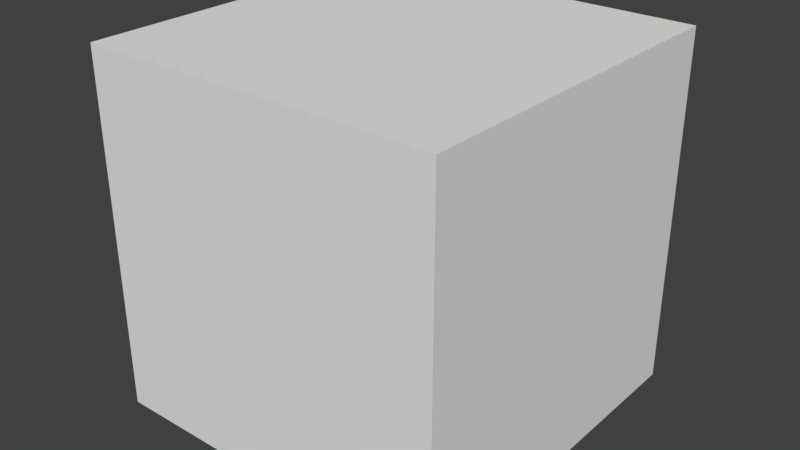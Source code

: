 # Source: BlenderBlock.blend  (saved by Blender 2.79.0; exported with 4.5.12 LTS)
import bpy
from mathutils import Matrix  # noqa: F401  (used for matrix-valued properties, if any)

bpy.ops.wm.read_factory_settings(use_empty=True)
scene = bpy.context.scene
scene.name = 'Scene'

# ---- collections
col_collection_1 = bpy.data.collections.new('Collection 1'); scene.collection.children.link(col_collection_1)

# ---- materials (node trees are filled in below, after node groups)
mat_layout = bpy.data.materials.new('Layout')
mat_layout.alpha_threshold = 0.0
mat_layout.use_transparent_shadow = False
mat_layout.preview_render_type = 'CUBE'
mat_layout.roughness = 0.5

# ---- material node trees

# ---- world
world_world = bpy.data.worlds.new('World'); scene.world = world_world
world_world.color = (0.05088, 0.05088, 0.05088)
world_world.use_sun_shadow = False
world_world.sun_shadow_jitter_overblur = 0.0
world_world.cycles.sampling_method = 'MANUAL'

# ---- meshes
me_cube = bpy.data.meshes.new('Cube')
me_cube.from_pydata([(1.0, -1.0, -1.0), (1.0, 1.0, -1.0), (1.0, -1.0, 1.0), (1.0, 1.0, 1.0), (-1.0, -1.0, -1.0), (-1.0, 1.0, -1.0), (-1.0, -1.0, 1.0), (-1.0, 1.0, 1.0)], [], [(0, 1, 3, 2), (2, 3, 7, 6), (6, 7, 5, 4), (4, 5, 1, 0), (2, 6, 4, 0), (7, 3, 1, 5)])
_uv = me_cube.uv_layers.new(name='UVMap')
_uv.uv.foreach_set('vector', [0.25, 0.5, 0.25, 0.75, 0.0, 0.75, 0.0, 0.5, 0.5, 0.0, 0.5, 0.25, 0.25, 0.25, 0.25, 0.0, 0.75, 0.5, 0.75, 0.75, 0.5, 0.75, 0.5, 0.5, 0.5, 0.5, 0.5, 0.75, 0.25, 0.75, 0.25, 0.5, 0.5, 0.5, 0.25, 0.5, 0.25, 0.25, 0.5, 0.25, 0.5, 1.0, 0.25, 1.0, 0.25, 0.75, 0.5, 0.75])
me_cube.materials.append(mat_layout)
me_cube.use_remesh_preserve_volume = False
me_cube.use_remesh_preserve_attributes = False
me_cube.use_mirror_vertex_groups = False
me_cube.update()

# ---- objects
ob_cube = bpy.data.objects.new('Cube', me_cube)

# ---- transforms, parenting, visibility, modifiers, constraints
ob_cube.location = (0.0, 0.0, 0.0)
ob_cube.rotation_euler = (1.571, -0.0, 0.0)
ob_cube.scale = (5.12, 5.12, 5.12)
ob_cube.lineart.crease_threshold = 0.0

# ---- collection membership
col_collection_1.objects.link(ob_cube)

# ---- scene / render settings (as saved in the file)
scene.frame_start = 1; scene.frame_end = 250; scene.frame_set(22)
scene.render.engine = 'BLENDER_EEVEE_NEXT'
scene.render.resolution_percentage = 50
scene.render.dither_intensity = 0.0
scene.cycles.use_denoising = False
scene.cycles.samples = 128
scene.cycles.sampling_pattern = 'TABULATED_SOBOL'
scene.cycles.use_adaptive_sampling = False
scene.cycles.use_light_tree = False
scene.cycles.blur_glossy = 0.0
scene.cycles.sample_clamp_indirect = 0.0
scene.view_settings.view_transform = 'Standard'
bpy.context.view_layer.update()

# ---- added for rendering (the .blend has no active camera and no usable light): camera, sun
cam_auto = bpy.data.cameras.new('AutoCamera')
cam_auto.lens = 50.0
cam_auto.sensor_width = 36.0
cam_auto.clip_end = 1000.0
ob_auto_camera = bpy.data.objects.new('AutoCamera', cam_auto)
scene.collection.objects.link(ob_auto_camera)
ob_auto_camera.location = (16.4101, -19.6922, 13.1281)
ob_auto_camera.rotation_euler = (1.09748, -7.21219e-08, 0.694738)
scene.camera = ob_auto_camera
light_auto_sun = bpy.data.lights.new('AutoSun', 'SUN')
light_auto_sun.energy = 3.0
light_auto_sun.angle = 0.0523599
ob_auto_sun = bpy.data.objects.new('AutoSun', light_auto_sun)
scene.collection.objects.link(ob_auto_sun)
ob_auto_sun.rotation_euler = (0.872665, 0.174533, 0.523599)
bpy.context.view_layer.update()
